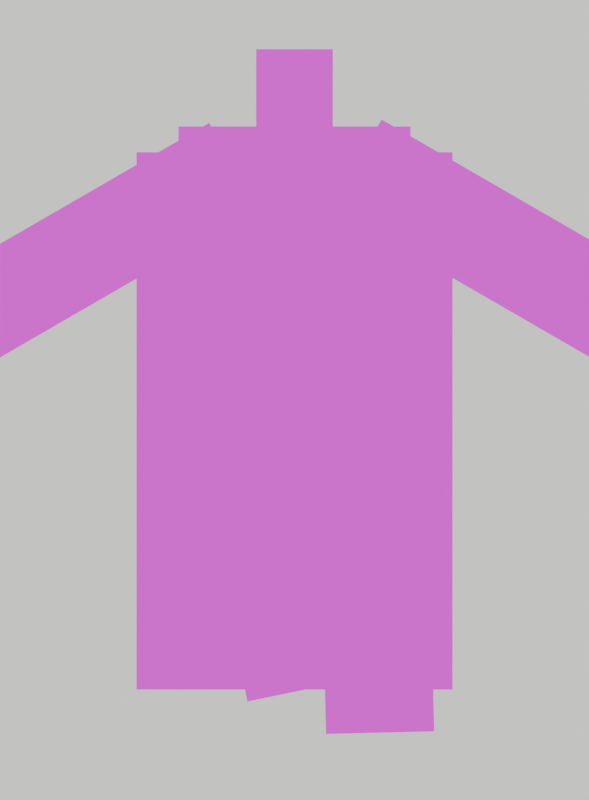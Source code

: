 # Source: cape_jones_toon_blender523_REFINED.blend  (saved by Blender 5.2.45; exported with 4.5.12 LTS)
import bpy
from mathutils import Matrix  # noqa: F401  (used for matrix-valued properties, if any)

bpy.ops.wm.read_factory_settings(use_empty=True)
scene = bpy.context.scene
scene.name = 'Scene'

# ---- collections
col_collection = bpy.data.collections.new('Collection'); scene.collection.children.link(col_collection)

# ---- images (referenced by path relative to the original .blend; pixels are not part of the script)
import os
ASSET_DIR = os.environ.get("B2B_ASSET_DIR", "")  # directory of the original .blend (textures are referenced by path, not embedded)
HERE = os.path.dirname(os.path.abspath(__file__))  # packed textures are extracted next to this script under _unpacked/

def load_image(name, relpath, width, height, colorspace="sRGB"):
    """Load a texture the original file referenced (path relative to the .blend, or extracted next to this script)."""
    p = next((c for c in (os.path.join(HERE, relpath), os.path.join(ASSET_DIR, relpath)) if relpath and os.path.exists(c)), "")
    if p:
        img = bpy.data.images.load(p, check_existing=True)
        img.name = name
    else:  # same state as the original file: an image datablock whose file is absent (Cycles renders it pink)
        img = bpy.data.images.new(name, width, height)
        img.source = "FILE"
        img.filepath = "//" + (relpath or name)
    img.colorspace_settings.name = colorspace
    return img
img_cape_back_main_png = load_image('Cape_Back_Main.png', 'Cape_Back_Main.png', 1024, 1024, 'sRGB')
img_leg_front_png = load_image('Leg_Front.png', 'Leg_Front.png', 1024, 1024, 'sRGB')
img_leg_back_png = load_image('Leg_Back.png', 'Leg_Back.png', 1024, 1024, 'sRGB')
img_arm_front_png = load_image('Arm_Front.png', 'Arm_Front.png', 1024, 1024, 'sRGB')
img_arm_back_png = load_image('Arm_Back.png', 'Arm_Back.png', 1024, 1024, 'sRGB')
img_pelvis_png = load_image('Pelvis.png', 'Pelvis.png', 1024, 1024, 'sRGB')
img_cape_collar_png = load_image('Cape_Collar.png', 'Cape_Collar.png', 1024, 1024, 'sRGB')
img_torso_chest_png = load_image('Torso_Chest.png', 'Torso_Chest.png', 1024, 1024, 'sRGB')
img_belt_overlay_png = load_image('Belt_Overlay.png', 'Belt_Overlay.png', 1024, 1024, 'sRGB')
img_neck_png = load_image('Neck.png', 'Neck.png', 1024, 1024, 'sRGB')
img_head_front_png = load_image('Head_Front.png', 'Head_Front.png', 1024, 1024, 'sRGB')
img_rig_apose_v7c_clean_transparent_png = load_image('rig-apose-v7c-clean-transparent.png', 'rig-apose-v7c-clean-transparent.png', 1024, 1024, 'sRGB')

# ---- materials (node trees are filled in below, after node groups)
mat_mat_cape_back_main_png = bpy.data.materials.new('Mat-Cape_Back_Main.png')
mat_mat_cape_back_main_png.surface_render_method = 'BLENDED'
mat_mat_cape_back_main_png.blend_method = 'BLEND'
mat_mat_leg_front_png = bpy.data.materials.new('Mat-Leg_Front.png')
mat_mat_leg_front_png.surface_render_method = 'BLENDED'
mat_mat_leg_front_png.blend_method = 'BLEND'
mat_mat_leg_back_png = bpy.data.materials.new('Mat-Leg_Back.png')
mat_mat_leg_back_png.surface_render_method = 'BLENDED'
mat_mat_leg_back_png.blend_method = 'BLEND'
mat_mat_arm_front_png = bpy.data.materials.new('Mat-Arm_Front.png')
mat_mat_arm_front_png.surface_render_method = 'BLENDED'
mat_mat_arm_front_png.blend_method = 'BLEND'
mat_mat_arm_back_png = bpy.data.materials.new('Mat-Arm_Back.png')
mat_mat_arm_back_png.surface_render_method = 'BLENDED'
mat_mat_arm_back_png.blend_method = 'BLEND'
mat_mat_pelvis_png = bpy.data.materials.new('Mat-Pelvis.png')
mat_mat_pelvis_png.surface_render_method = 'BLENDED'
mat_mat_pelvis_png.blend_method = 'BLEND'
mat_mat_cape_collar_png = bpy.data.materials.new('Mat-Cape_Collar.png')
mat_mat_cape_collar_png.surface_render_method = 'BLENDED'
mat_mat_cape_collar_png.blend_method = 'BLEND'
mat_mat_torso_chest_png = bpy.data.materials.new('Mat-Torso_Chest.png')
mat_mat_torso_chest_png.surface_render_method = 'BLENDED'
mat_mat_torso_chest_png.blend_method = 'BLEND'
mat_mat_belt_overlay_png = bpy.data.materials.new('Mat-Belt_Overlay.png')
mat_mat_belt_overlay_png.surface_render_method = 'BLENDED'
mat_mat_belt_overlay_png.blend_method = 'BLEND'
mat_mat_neck_png = bpy.data.materials.new('Mat-Neck.png')
mat_mat_neck_png.surface_render_method = 'BLENDED'
mat_mat_neck_png.blend_method = 'BLEND'
mat_mat_head_front_png = bpy.data.materials.new('Mat-Head_Front.png')
mat_mat_head_front_png.surface_render_method = 'BLENDED'
mat_mat_head_front_png.blend_method = 'BLEND'
mat_mat_ref_apose = bpy.data.materials.new('Mat-Ref-Apose')
mat_mat_ref_apose.surface_render_method = 'BLENDED'
mat_mat_ref_apose.blend_method = 'BLEND'

# ---- material node trees
mat_mat_cape_back_main_png.use_nodes = True; mat_mat_cape_back_main_png.node_tree.nodes.clear()
_N = mat_mat_cape_back_main_png.node_tree.nodes; _L = mat_mat_cape_back_main_png.node_tree.links
n0 = _N.new('ShaderNodeTexImage'); n0.name = 'Image Texture'; n0.location = (0, 0)
n0.image = img_cape_back_main_png
n0.interpolation = 'Closest'
n1 = _N.new('ShaderNodeBsdfTransparent'); n1.name = 'Transparent BSDF'; n1.location = (0, 0)
n2 = _N.new('ShaderNodeEmission'); n2.name = 'Emission'; n2.location = (0, 0)
n3 = _N.new('ShaderNodeMixShader'); n3.name = 'Mix Shader'; n3.location = (0, 0)
n4 = _N.new('ShaderNodeOutputMaterial'); n4.name = 'Material Output'; n4.location = (0, 0)
_L.new(n0.outputs[0], n2.inputs[0])
_L.new(n0.outputs[1], n3.inputs[0])
_L.new(n1.outputs[0], n3.inputs[1])
_L.new(n2.outputs[0], n3.inputs[2])
_L.new(n3.outputs[0], n4.inputs[0])
n4.is_active_output = True
mat_mat_leg_front_png.use_nodes = True; mat_mat_leg_front_png.node_tree.nodes.clear()
_N = mat_mat_leg_front_png.node_tree.nodes; _L = mat_mat_leg_front_png.node_tree.links
n0 = _N.new('ShaderNodeTexImage'); n0.name = 'Image Texture'; n0.location = (0, 0)
n0.image = img_leg_front_png
n0.interpolation = 'Closest'
n1 = _N.new('ShaderNodeBsdfTransparent'); n1.name = 'Transparent BSDF'; n1.location = (0, 0)
n2 = _N.new('ShaderNodeEmission'); n2.name = 'Emission'; n2.location = (0, 0)
n3 = _N.new('ShaderNodeMixShader'); n3.name = 'Mix Shader'; n3.location = (0, 0)
n4 = _N.new('ShaderNodeOutputMaterial'); n4.name = 'Material Output'; n4.location = (0, 0)
_L.new(n0.outputs[0], n2.inputs[0])
_L.new(n0.outputs[1], n3.inputs[0])
_L.new(n1.outputs[0], n3.inputs[1])
_L.new(n2.outputs[0], n3.inputs[2])
_L.new(n3.outputs[0], n4.inputs[0])
n4.is_active_output = True
mat_mat_leg_back_png.use_nodes = True; mat_mat_leg_back_png.node_tree.nodes.clear()
_N = mat_mat_leg_back_png.node_tree.nodes; _L = mat_mat_leg_back_png.node_tree.links
n0 = _N.new('ShaderNodeTexImage'); n0.name = 'Image Texture'; n0.location = (0, 0)
n0.image = img_leg_back_png
n0.interpolation = 'Closest'
n1 = _N.new('ShaderNodeBsdfTransparent'); n1.name = 'Transparent BSDF'; n1.location = (0, 0)
n2 = _N.new('ShaderNodeEmission'); n2.name = 'Emission'; n2.location = (0, 0)
n3 = _N.new('ShaderNodeMixShader'); n3.name = 'Mix Shader'; n3.location = (0, 0)
n4 = _N.new('ShaderNodeOutputMaterial'); n4.name = 'Material Output'; n4.location = (0, 0)
_L.new(n0.outputs[0], n2.inputs[0])
_L.new(n0.outputs[1], n3.inputs[0])
_L.new(n1.outputs[0], n3.inputs[1])
_L.new(n2.outputs[0], n3.inputs[2])
_L.new(n3.outputs[0], n4.inputs[0])
n4.is_active_output = True
mat_mat_arm_front_png.use_nodes = True; mat_mat_arm_front_png.node_tree.nodes.clear()
_N = mat_mat_arm_front_png.node_tree.nodes; _L = mat_mat_arm_front_png.node_tree.links
n0 = _N.new('ShaderNodeTexImage'); n0.name = 'Image Texture'; n0.location = (0, 0)
n0.image = img_arm_front_png
n0.interpolation = 'Closest'
n1 = _N.new('ShaderNodeBsdfTransparent'); n1.name = 'Transparent BSDF'; n1.location = (0, 0)
n2 = _N.new('ShaderNodeEmission'); n2.name = 'Emission'; n2.location = (0, 0)
n3 = _N.new('ShaderNodeMixShader'); n3.name = 'Mix Shader'; n3.location = (0, 0)
n4 = _N.new('ShaderNodeOutputMaterial'); n4.name = 'Material Output'; n4.location = (0, 0)
_L.new(n0.outputs[0], n2.inputs[0])
_L.new(n0.outputs[1], n3.inputs[0])
_L.new(n1.outputs[0], n3.inputs[1])
_L.new(n2.outputs[0], n3.inputs[2])
_L.new(n3.outputs[0], n4.inputs[0])
n4.is_active_output = True
mat_mat_arm_back_png.use_nodes = True; mat_mat_arm_back_png.node_tree.nodes.clear()
_N = mat_mat_arm_back_png.node_tree.nodes; _L = mat_mat_arm_back_png.node_tree.links
n0 = _N.new('ShaderNodeTexImage'); n0.name = 'Image Texture'; n0.location = (0, 0)
n0.image = img_arm_back_png
n0.interpolation = 'Closest'
n1 = _N.new('ShaderNodeBsdfTransparent'); n1.name = 'Transparent BSDF'; n1.location = (0, 0)
n2 = _N.new('ShaderNodeEmission'); n2.name = 'Emission'; n2.location = (0, 0)
n3 = _N.new('ShaderNodeMixShader'); n3.name = 'Mix Shader'; n3.location = (0, 0)
n4 = _N.new('ShaderNodeOutputMaterial'); n4.name = 'Material Output'; n4.location = (0, 0)
_L.new(n0.outputs[0], n2.inputs[0])
_L.new(n0.outputs[1], n3.inputs[0])
_L.new(n1.outputs[0], n3.inputs[1])
_L.new(n2.outputs[0], n3.inputs[2])
_L.new(n3.outputs[0], n4.inputs[0])
n4.is_active_output = True
mat_mat_pelvis_png.use_nodes = True; mat_mat_pelvis_png.node_tree.nodes.clear()
_N = mat_mat_pelvis_png.node_tree.nodes; _L = mat_mat_pelvis_png.node_tree.links
n0 = _N.new('ShaderNodeTexImage'); n0.name = 'Image Texture'; n0.location = (0, 0)
n0.image = img_pelvis_png
n0.interpolation = 'Closest'
n1 = _N.new('ShaderNodeBsdfTransparent'); n1.name = 'Transparent BSDF'; n1.location = (0, 0)
n2 = _N.new('ShaderNodeEmission'); n2.name = 'Emission'; n2.location = (0, 0)
n3 = _N.new('ShaderNodeMixShader'); n3.name = 'Mix Shader'; n3.location = (0, 0)
n4 = _N.new('ShaderNodeOutputMaterial'); n4.name = 'Material Output'; n4.location = (0, 0)
_L.new(n0.outputs[0], n2.inputs[0])
_L.new(n0.outputs[1], n3.inputs[0])
_L.new(n1.outputs[0], n3.inputs[1])
_L.new(n2.outputs[0], n3.inputs[2])
_L.new(n3.outputs[0], n4.inputs[0])
n4.is_active_output = True
mat_mat_cape_collar_png.use_nodes = True; mat_mat_cape_collar_png.node_tree.nodes.clear()
_N = mat_mat_cape_collar_png.node_tree.nodes; _L = mat_mat_cape_collar_png.node_tree.links
n0 = _N.new('ShaderNodeTexImage'); n0.name = 'Image Texture'; n0.location = (0, 0)
n0.image = img_cape_collar_png
n0.interpolation = 'Closest'
n1 = _N.new('ShaderNodeBsdfTransparent'); n1.name = 'Transparent BSDF'; n1.location = (0, 0)
n2 = _N.new('ShaderNodeEmission'); n2.name = 'Emission'; n2.location = (0, 0)
n3 = _N.new('ShaderNodeMixShader'); n3.name = 'Mix Shader'; n3.location = (0, 0)
n4 = _N.new('ShaderNodeOutputMaterial'); n4.name = 'Material Output'; n4.location = (0, 0)
_L.new(n0.outputs[0], n2.inputs[0])
_L.new(n0.outputs[1], n3.inputs[0])
_L.new(n1.outputs[0], n3.inputs[1])
_L.new(n2.outputs[0], n3.inputs[2])
_L.new(n3.outputs[0], n4.inputs[0])
n4.is_active_output = True
mat_mat_torso_chest_png.use_nodes = True; mat_mat_torso_chest_png.node_tree.nodes.clear()
_N = mat_mat_torso_chest_png.node_tree.nodes; _L = mat_mat_torso_chest_png.node_tree.links
n0 = _N.new('ShaderNodeTexImage'); n0.name = 'Image Texture'; n0.location = (0, 0)
n0.image = img_torso_chest_png
n0.interpolation = 'Closest'
n1 = _N.new('ShaderNodeBsdfTransparent'); n1.name = 'Transparent BSDF'; n1.location = (0, 0)
n2 = _N.new('ShaderNodeEmission'); n2.name = 'Emission'; n2.location = (0, 0)
n3 = _N.new('ShaderNodeMixShader'); n3.name = 'Mix Shader'; n3.location = (0, 0)
n4 = _N.new('ShaderNodeOutputMaterial'); n4.name = 'Material Output'; n4.location = (0, 0)
_L.new(n0.outputs[0], n2.inputs[0])
_L.new(n0.outputs[1], n3.inputs[0])
_L.new(n1.outputs[0], n3.inputs[1])
_L.new(n2.outputs[0], n3.inputs[2])
_L.new(n3.outputs[0], n4.inputs[0])
n4.is_active_output = True
mat_mat_belt_overlay_png.use_nodes = True; mat_mat_belt_overlay_png.node_tree.nodes.clear()
_N = mat_mat_belt_overlay_png.node_tree.nodes; _L = mat_mat_belt_overlay_png.node_tree.links
n0 = _N.new('ShaderNodeTexImage'); n0.name = 'Image Texture'; n0.location = (0, 0)
n0.image = img_belt_overlay_png
n0.interpolation = 'Closest'
n1 = _N.new('ShaderNodeBsdfTransparent'); n1.name = 'Transparent BSDF'; n1.location = (0, 0)
n2 = _N.new('ShaderNodeEmission'); n2.name = 'Emission'; n2.location = (0, 0)
n3 = _N.new('ShaderNodeMixShader'); n3.name = 'Mix Shader'; n3.location = (0, 0)
n4 = _N.new('ShaderNodeOutputMaterial'); n4.name = 'Material Output'; n4.location = (0, 0)
_L.new(n0.outputs[0], n2.inputs[0])
_L.new(n0.outputs[1], n3.inputs[0])
_L.new(n1.outputs[0], n3.inputs[1])
_L.new(n2.outputs[0], n3.inputs[2])
_L.new(n3.outputs[0], n4.inputs[0])
n4.is_active_output = True
mat_mat_neck_png.use_nodes = True; mat_mat_neck_png.node_tree.nodes.clear()
_N = mat_mat_neck_png.node_tree.nodes; _L = mat_mat_neck_png.node_tree.links
n0 = _N.new('ShaderNodeTexImage'); n0.name = 'Image Texture'; n0.location = (0, 0)
n0.image = img_neck_png
n0.interpolation = 'Closest'
n1 = _N.new('ShaderNodeBsdfTransparent'); n1.name = 'Transparent BSDF'; n1.location = (0, 0)
n2 = _N.new('ShaderNodeEmission'); n2.name = 'Emission'; n2.location = (0, 0)
n3 = _N.new('ShaderNodeMixShader'); n3.name = 'Mix Shader'; n3.location = (0, 0)
n4 = _N.new('ShaderNodeOutputMaterial'); n4.name = 'Material Output'; n4.location = (0, 0)
_L.new(n0.outputs[0], n2.inputs[0])
_L.new(n0.outputs[1], n3.inputs[0])
_L.new(n1.outputs[0], n3.inputs[1])
_L.new(n2.outputs[0], n3.inputs[2])
_L.new(n3.outputs[0], n4.inputs[0])
n4.is_active_output = True
mat_mat_head_front_png.use_nodes = True; mat_mat_head_front_png.node_tree.nodes.clear()
_N = mat_mat_head_front_png.node_tree.nodes; _L = mat_mat_head_front_png.node_tree.links
n0 = _N.new('ShaderNodeTexImage'); n0.name = 'Image Texture'; n0.location = (0, 0)
n0.image = img_head_front_png
n0.interpolation = 'Closest'
n1 = _N.new('ShaderNodeBsdfTransparent'); n1.name = 'Transparent BSDF'; n1.location = (0, 0)
n2 = _N.new('ShaderNodeEmission'); n2.name = 'Emission'; n2.location = (0, 0)
n3 = _N.new('ShaderNodeMixShader'); n3.name = 'Mix Shader'; n3.location = (0, 0)
n4 = _N.new('ShaderNodeOutputMaterial'); n4.name = 'Material Output'; n4.location = (0, 0)
_L.new(n0.outputs[0], n2.inputs[0])
_L.new(n0.outputs[1], n3.inputs[0])
_L.new(n1.outputs[0], n3.inputs[1])
_L.new(n2.outputs[0], n3.inputs[2])
_L.new(n3.outputs[0], n4.inputs[0])
n4.is_active_output = True
mat_mat_ref_apose.use_nodes = True; mat_mat_ref_apose.node_tree.nodes.clear()
_N = mat_mat_ref_apose.node_tree.nodes; _L = mat_mat_ref_apose.node_tree.links
n0 = _N.new('ShaderNodeTexImage'); n0.name = 'Image Texture'; n0.location = (0, 0)
n0.image = img_rig_apose_v7c_clean_transparent_png
n0.interpolation = 'Closest'
n1 = _N.new('ShaderNodeBsdfTransparent'); n1.name = 'Transparent BSDF'; n1.location = (0, 0)
n2 = _N.new('ShaderNodeEmission'); n2.name = 'Emission'; n2.location = (0, 0)
n3 = _N.new('ShaderNodeMixShader'); n3.name = 'Mix Shader'; n3.location = (0, 0)
n4 = _N.new('ShaderNodeOutputMaterial'); n4.name = 'Material Output'; n4.location = (0, 0)
_L.new(n0.outputs[0], n2.inputs[0])
_L.new(n0.outputs[1], n3.inputs[0])
_L.new(n1.outputs[0], n3.inputs[1])
_L.new(n2.outputs[0], n3.inputs[2])
_L.new(n3.outputs[0], n4.inputs[0])
n4.is_active_output = True

# ---- world
world_world_001 = bpy.data.worlds.new('World.001'); scene.world = world_world_001
world_world_001.use_nodes = True; world_world_001.node_tree.nodes.clear()
_N = world_world_001.node_tree.nodes; _L = world_world_001.node_tree.links
n0 = _N.new('ShaderNodeBackground'); n0.name = 'Background'; n0.location = (-200, 100)
n0.inputs[0].default_value = (0.93, 0.93, 0.9, 1.0)
n1 = _N.new('ShaderNodeOutputWorld'); n1.name = 'World Output'; n1.location = (200, 100)
_L.new(n0.outputs[0], n1.inputs[0])
n1.is_active_output = True

# ---- cameras
cam_camera = bpy.data.cameras.new('Camera')
cam_camera.type = 'ORTHO'
cam_camera.sensor_fit = 'VERTICAL'
cam_camera.ortho_scale = 6.2

# ---- meshes
me_plane = bpy.data.meshes.new('Plane')
me_plane.from_pydata([(-0.5, -0.5, 0.0), (0.5, -0.5, 0.0), (-0.5, 0.5, 0.0), (0.5, 0.5, 0.0)], [], [(0, 1, 3, 2)])
_uv = me_plane.uv_layers.new(name='UVMap')
_uv.uv.foreach_set('vector', [0.0, 0.0, 1.0, 0.0, 1.0, 1.0, 0.0, 1.0])
me_plane.materials.append(mat_mat_cape_back_main_png)
me_plane.update()
me_plane_001 = bpy.data.meshes.new('Plane.001')
me_plane_001.from_pydata([(-0.5, -0.5, 0.0), (0.5, -0.5, 0.0), (-0.5, 0.5, 0.0), (0.5, 0.5, 0.0)], [], [(0, 1, 3, 2)])
_uv = me_plane_001.uv_layers.new(name='UVMap')
_uv.uv.foreach_set('vector', [0.0, 0.0, 1.0, 0.0, 1.0, 1.0, 0.0, 1.0])
me_plane_001.materials.append(mat_mat_leg_front_png)
me_plane_001.update()
me_plane_002 = bpy.data.meshes.new('Plane.002')
me_plane_002.from_pydata([(-0.5, -0.5, 0.0), (0.5, -0.5, 0.0), (-0.5, 0.5, 0.0), (0.5, 0.5, 0.0)], [], [(0, 1, 3, 2)])
_uv = me_plane_002.uv_layers.new(name='UVMap')
_uv.uv.foreach_set('vector', [0.0, 0.0, 1.0, 0.0, 1.0, 1.0, 0.0, 1.0])
me_plane_002.materials.append(mat_mat_leg_back_png)
me_plane_002.update()
me_plane_003 = bpy.data.meshes.new('Plane.003')
me_plane_003.from_pydata([(-0.5, -0.5, 0.0), (0.5, -0.5, 0.0), (-0.5, 0.5, 0.0), (0.5, 0.5, 0.0)], [], [(0, 1, 3, 2)])
_uv = me_plane_003.uv_layers.new(name='UVMap')
_uv.uv.foreach_set('vector', [0.0, 0.0, 1.0, 0.0, 1.0, 1.0, 0.0, 1.0])
me_plane_003.materials.append(mat_mat_arm_front_png)
me_plane_003.update()
me_plane_004 = bpy.data.meshes.new('Plane.004')
me_plane_004.from_pydata([(-0.5, -0.5, 0.0), (0.5, -0.5, 0.0), (-0.5, 0.5, 0.0), (0.5, 0.5, 0.0)], [], [(0, 1, 3, 2)])
_uv = me_plane_004.uv_layers.new(name='UVMap')
_uv.uv.foreach_set('vector', [0.0, 0.0, 1.0, 0.0, 1.0, 1.0, 0.0, 1.0])
me_plane_004.materials.append(mat_mat_arm_back_png)
me_plane_004.update()
me_plane_005 = bpy.data.meshes.new('Plane.005')
me_plane_005.from_pydata([(-0.5, -0.5, 0.0), (0.5, -0.5, 0.0), (-0.5, 0.5, 0.0), (0.5, 0.5, 0.0)], [], [(0, 1, 3, 2)])
_uv = me_plane_005.uv_layers.new(name='UVMap')
_uv.uv.foreach_set('vector', [0.0, 0.0, 1.0, 0.0, 1.0, 1.0, 0.0, 1.0])
me_plane_005.materials.append(mat_mat_pelvis_png)
me_plane_005.update()
me_plane_006 = bpy.data.meshes.new('Plane.006')
me_plane_006.from_pydata([(-0.5, -0.5, 0.0), (0.5, -0.5, 0.0), (-0.5, 0.5, 0.0), (0.5, 0.5, 0.0)], [], [(0, 1, 3, 2)])
_uv = me_plane_006.uv_layers.new(name='UVMap')
_uv.uv.foreach_set('vector', [0.0, 0.0, 1.0, 0.0, 1.0, 1.0, 0.0, 1.0])
me_plane_006.materials.append(mat_mat_cape_collar_png)
me_plane_006.update()
me_plane_007 = bpy.data.meshes.new('Plane.007')
me_plane_007.from_pydata([(-0.5, -0.5, 0.0), (0.5, -0.5, 0.0), (-0.5, 0.5, 0.0), (0.5, 0.5, 0.0)], [], [(0, 1, 3, 2)])
_uv = me_plane_007.uv_layers.new(name='UVMap')
_uv.uv.foreach_set('vector', [0.0, 0.0, 1.0, 0.0, 1.0, 1.0, 0.0, 1.0])
me_plane_007.materials.append(mat_mat_torso_chest_png)
me_plane_007.update()
me_plane_008 = bpy.data.meshes.new('Plane.008')
me_plane_008.from_pydata([(-0.5, -0.5, 0.0), (0.5, -0.5, 0.0), (-0.5, 0.5, 0.0), (0.5, 0.5, 0.0)], [], [(0, 1, 3, 2)])
_uv = me_plane_008.uv_layers.new(name='UVMap')
_uv.uv.foreach_set('vector', [0.0, 0.0, 1.0, 0.0, 1.0, 1.0, 0.0, 1.0])
me_plane_008.materials.append(mat_mat_belt_overlay_png)
me_plane_008.update()
me_plane_009 = bpy.data.meshes.new('Plane.009')
me_plane_009.from_pydata([(-0.5, -0.5, 0.0), (0.5, -0.5, 0.0), (-0.5, 0.5, 0.0), (0.5, 0.5, 0.0)], [], [(0, 1, 3, 2)])
_uv = me_plane_009.uv_layers.new(name='UVMap')
_uv.uv.foreach_set('vector', [0.0, 0.0, 1.0, 0.0, 1.0, 1.0, 0.0, 1.0])
me_plane_009.materials.append(mat_mat_neck_png)
me_plane_009.update()
me_plane_010 = bpy.data.meshes.new('Plane.010')
me_plane_010.from_pydata([(-0.5, -0.5, 0.0), (0.5, -0.5, 0.0), (-0.5, 0.5, 0.0), (0.5, 0.5, 0.0)], [], [(0, 1, 3, 2)])
_uv = me_plane_010.uv_layers.new(name='UVMap')
_uv.uv.foreach_set('vector', [0.0, 0.0, 1.0, 0.0, 1.0, 1.0, 0.0, 1.0])
me_plane_010.materials.append(mat_mat_head_front_png)
me_plane_010.update()
me_plane_011 = bpy.data.meshes.new('Plane.011')
me_plane_011.from_pydata([(-0.5, -0.5, 0.0), (0.5, -0.5, 0.0), (-0.5, 0.5, 0.0), (0.5, 0.5, 0.0)], [], [(0, 1, 3, 2)])
_uv = me_plane_011.uv_layers.new(name='UVMap')
_uv.uv.foreach_set('vector', [0.0, 0.0, 1.0, 0.0, 1.0, 1.0, 0.0, 1.0])
me_plane_011.materials.append(mat_mat_ref_apose)
me_plane_011.update()

# ---- objects
ob_camera = bpy.data.objects.new('Camera', cam_camera)
ob_root = bpy.data.objects.new('Root', None)
ob_pelvis_p = bpy.data.objects.new('Pelvis-P', None)
ob_torso_p = bpy.data.objects.new('Torso-P', None)
ob_neck_p = bpy.data.objects.new('Neck-P', None)
ob_head_p = bpy.data.objects.new('Head-P', None)
ob_cape_p = bpy.data.objects.new('Cape-P', None)
ob_capecollar_p = bpy.data.objects.new('CapeCollar-P', None)
ob_arm1_upper_p = bpy.data.objects.new('Arm1-Upper-P', None)
ob_arm1_forearm_p = bpy.data.objects.new('Arm1-Forearm-P', None)
ob_arm1_hand_p = bpy.data.objects.new('Arm1-Hand-P', None)
ob_arm2_upper_p = bpy.data.objects.new('Arm2-Upper-P', None)
ob_arm2_forearm_p = bpy.data.objects.new('Arm2-Forearm-P', None)
ob_arm2_hand_p = bpy.data.objects.new('Arm2-Hand-P', None)
ob_leg1_thigh_p = bpy.data.objects.new('Leg1-Thigh-P', None)
ob_leg1_knee_p = bpy.data.objects.new('Leg1-Knee-P', None)
ob_leg2_thigh_p = bpy.data.objects.new('Leg2-Thigh-P', None)
ob_leg2_knee_p = bpy.data.objects.new('Leg2-Knee-P', None)
ob_draw_cape_back_main_png = bpy.data.objects.new('Draw-Cape_Back_Main.png', me_plane)
ob_draw_leg_front_png = bpy.data.objects.new('Draw-Leg_Front.png', me_plane_001)
ob_draw_leg_back_png = bpy.data.objects.new('Draw-Leg_Back.png', me_plane_002)
ob_draw_arm_front_png = bpy.data.objects.new('Draw-Arm_Front.png', me_plane_003)
ob_draw_arm_back_png = bpy.data.objects.new('Draw-Arm_Back.png', me_plane_004)
ob_draw_pelvis_png = bpy.data.objects.new('Draw-Pelvis.png', me_plane_005)
ob_draw_cape_collar_png = bpy.data.objects.new('Draw-Cape_Collar.png', me_plane_006)
ob_draw_torso_chest_png = bpy.data.objects.new('Draw-Torso_Chest.png', me_plane_007)
ob_draw_belt_overlay_png = bpy.data.objects.new('Draw-Belt_Overlay.png', me_plane_008)
ob_draw_neck_png = bpy.data.objects.new('Draw-Neck.png', me_plane_009)
ob_draw_head_front_png = bpy.data.objects.new('Draw-Head_Front.png', me_plane_010)
ob_ref_apose_2d = bpy.data.objects.new('Ref-Apose-2D', me_plane_011)
ob_gp_apose_overlay = bpy.data.objects.new('GP_Apose_Overlay', None)

# ---- transforms, parenting, visibility, modifiers, constraints
ob_camera.location = (0.0, 1.03, 10.0)
ob_root.location = (0.0, 1.275, 0.0)
ob_root.empty_display_size = 0.12
ob_pelvis_p.parent = ob_root
ob_pelvis_p.location = (0.0, 0.0, 0.0)
ob_pelvis_p.empty_display_size = 0.12
ob_torso_p.parent = ob_pelvis_p
ob_torso_p.location = (0.0, 0.13, 0.0)
ob_torso_p.empty_display_size = 0.12
ob_neck_p.parent = ob_torso_p
ob_neck_p.location = (0.0, 1.577, 0.0)
ob_neck_p.empty_display_size = 0.12
ob_head_p.parent = ob_neck_p
ob_head_p.location = (0.0, -0.0925, 0.0)
ob_head_p.empty_display_size = 0.12
ob_cape_p.parent = ob_torso_p
ob_cape_p.location = (0.0, 1.462, 0.0)
ob_cape_p.empty_display_size = 0.12
ob_capecollar_p.parent = ob_torso_p
ob_capecollar_p.location = (0.0, 1.283, 0.0)
ob_capecollar_p.empty_display_size = 0.12
ob_arm1_upper_p.parent = ob_torso_p
ob_arm1_upper_p.location = (-0.6, 1.37, 0.0)
ob_arm1_upper_p.rotation_euler = (0.0, 0.0, -1.047)
ob_arm1_upper_p.empty_display_size = 0.12
ob_arm1_forearm_p.parent = ob_arm1_upper_p
ob_arm1_forearm_p.location = (-0.08, -0.96, 0.0)
ob_arm1_forearm_p.rotation_euler = (0.0, 0.0, -0.3491)
ob_arm1_forearm_p.empty_display_size = 0.12
ob_arm1_hand_p.parent = ob_arm1_forearm_p
ob_arm1_hand_p.location = (0.08, -1.165, 0.0)
ob_arm1_hand_p.empty_display_size = 0.12
ob_arm2_upper_p.parent = ob_torso_p
ob_arm2_upper_p.location = (0.6, 1.37, 0.0)
ob_arm2_upper_p.rotation_euler = (0.0, 0.0, 1.047)
ob_arm2_upper_p.empty_display_size = 0.12
ob_arm2_forearm_p.parent = ob_arm2_upper_p
ob_arm2_forearm_p.location = (0.115, -0.96, 0.0)
ob_arm2_forearm_p.rotation_euler = (0.0, 0.0, 0.3491)
ob_arm2_forearm_p.empty_display_size = 0.12
ob_arm2_hand_p.parent = ob_arm2_forearm_p
ob_arm2_hand_p.location = (-0.115, -1.165, 0.0)
ob_arm2_hand_p.empty_display_size = 0.12
ob_leg1_thigh_p.parent = ob_pelvis_p
ob_leg1_thigh_p.location = (-0.4, 0.3049, 0.0)
ob_leg1_thigh_p.rotation_euler = (0.0, 0.0, 0.2037)
ob_leg1_thigh_p.empty_display_size = 0.12
ob_leg1_knee_p.parent = ob_leg1_thigh_p
ob_leg1_knee_p.location = (0.09, -1.37, 0.0)
ob_leg1_knee_p.rotation_euler = (0.0, 0.0, -0.1571)
ob_leg1_knee_p.empty_display_size = 0.12
ob_leg2_thigh_p.parent = ob_pelvis_p
ob_leg2_thigh_p.location = (0.325, 0.003467, 0.0)
ob_leg2_thigh_p.rotation_euler = (0.0, 0.0, 0.02421)
ob_leg2_thigh_p.empty_display_size = 0.12
ob_leg2_knee_p.parent = ob_leg2_thigh_p
ob_leg2_knee_p.location = (0.08, -1.37, 0.0)
ob_leg2_knee_p.rotation_euler = (0.0, 0.0, 0.1745)
ob_leg2_knee_p.empty_display_size = 0.12
ob_draw_cape_back_main_png.parent = ob_cape_p
ob_draw_cape_back_main_png.location = (0.0, -1.999, -0.2)
ob_draw_cape_back_main_png.scale = (2.45, 4.165, 1.0)
ob_draw_leg_front_png.parent = ob_leg1_thigh_p
ob_draw_leg_front_png.location = (-0.1625, -1.242, 0.01)
ob_draw_leg_front_png.scale = (0.775, 3.185, 1.0)
ob_draw_leg_back_png.parent = ob_leg2_thigh_p
ob_draw_leg_back_png.location = (0.27, -1.242, 0.02)
ob_draw_leg_back_png.scale = (0.84, 3.185, 1.0)
ob_draw_arm_front_png.parent = ob_arm1_upper_p
ob_draw_arm_front_png.location = (0.0025, -1.128, 0.03)
ob_draw_arm_front_png.scale = (0.765, 2.555, 1.0)
ob_draw_arm_back_png.parent = ob_arm2_upper_p
ob_draw_arm_back_png.location = (0.015, -1.125, 0.035)
ob_draw_arm_back_png.scale = (0.79, 2.55, 1.0)
ob_draw_pelvis_png.parent = ob_pelvis_p
ob_draw_pelvis_png.location = (0.0, 0.0, 0.04)
ob_draw_pelvis_png.scale = (1.15, 0.65, 1.0)
ob_draw_cape_collar_png.parent = ob_capecollar_p
ob_draw_cape_collar_png.location = (0.0, 0.0, 0.05)
ob_draw_cape_collar_png.scale = (1.8, 0.925, 1.0)
ob_draw_torso_chest_png.parent = ob_torso_p
ob_draw_torso_chest_png.location = (0.0, 0.7975, 0.08)
ob_draw_torso_chest_png.scale = (1.575, 1.595, 1.0)
ob_draw_belt_overlay_png.parent = ob_torso_p
ob_draw_belt_overlay_png.location = (0.0, 0.05, 0.085)
ob_draw_belt_overlay_png.scale = (1.075, 0.39, 1.0)
ob_draw_neck_png.parent = ob_neck_p
ob_draw_neck_png.location = (0.0, 0.0, 0.1)
ob_draw_neck_png.scale = (0.546, 0.4358, 1.0)
ob_draw_head_front_png.parent = ob_head_p
ob_draw_head_front_png.location = (0.0, 0.43, 0.12)
ob_draw_head_front_png.scale = (0.595, 0.86, 1.0)
ob_ref_apose_2d.location = (0.0, 1.25, 0.2)
ob_ref_apose_2d.scale = (5.5, 7.5, 1.0)
ob_ref_apose_2d.hide_render = True
ob_gp_apose_overlay.location = (0.0, 0.0, 0.0)
ob_gp_apose_overlay.empty_image_offset = (0.0, 0.0)
ob_gp_apose_overlay.hide_render = True
ob_gp_apose_overlay.use_grease_pencil_lights = True

# ---- collection membership
col_collection.objects.link(ob_camera)
col_collection.objects.link(ob_root)
col_collection.objects.link(ob_pelvis_p)
col_collection.objects.link(ob_torso_p)
col_collection.objects.link(ob_neck_p)
col_collection.objects.link(ob_head_p)
col_collection.objects.link(ob_cape_p)
col_collection.objects.link(ob_capecollar_p)
col_collection.objects.link(ob_arm1_upper_p)
col_collection.objects.link(ob_arm1_forearm_p)
col_collection.objects.link(ob_arm1_hand_p)
col_collection.objects.link(ob_arm2_upper_p)
col_collection.objects.link(ob_arm2_forearm_p)
col_collection.objects.link(ob_arm2_hand_p)
col_collection.objects.link(ob_leg1_thigh_p)
col_collection.objects.link(ob_leg1_knee_p)
col_collection.objects.link(ob_leg2_thigh_p)
col_collection.objects.link(ob_leg2_knee_p)
col_collection.objects.link(ob_draw_cape_back_main_png)
col_collection.objects.link(ob_draw_leg_front_png)
col_collection.objects.link(ob_draw_leg_back_png)
col_collection.objects.link(ob_draw_arm_front_png)
col_collection.objects.link(ob_draw_arm_back_png)
col_collection.objects.link(ob_draw_pelvis_png)
col_collection.objects.link(ob_draw_cape_collar_png)
col_collection.objects.link(ob_draw_torso_chest_png)
col_collection.objects.link(ob_draw_belt_overlay_png)
col_collection.objects.link(ob_draw_neck_png)
col_collection.objects.link(ob_draw_head_front_png)
col_collection.objects.link(ob_ref_apose_2d)
col_collection.objects.link(ob_gp_apose_overlay)

# ---- scene / render settings (as saved in the file)
scene.camera = ob_camera
scene.frame_start = 1; scene.frame_end = 48; scene.frame_set(37)
scene.render.engine = 'BLENDER_EEVEE_NEXT'
scene.render.resolution_x = 700
scene.render.resolution_y = 950
scene.render.bake_bias = 0.0
scene.render.bake_samples = 0
scene.render.compositor_device = 'GPU'
scene.eevee.taa_render_samples = 16
scene.eevee.use_volume_custom_range = False
scene.eevee.fast_gi_thickness_near = 0.1
scene.eevee.fast_gi_thickness_far = 0.0
scene.eevee.ray_tracing_options.screen_trace_thickness = 0.1
bpy.context.view_layer.update()
